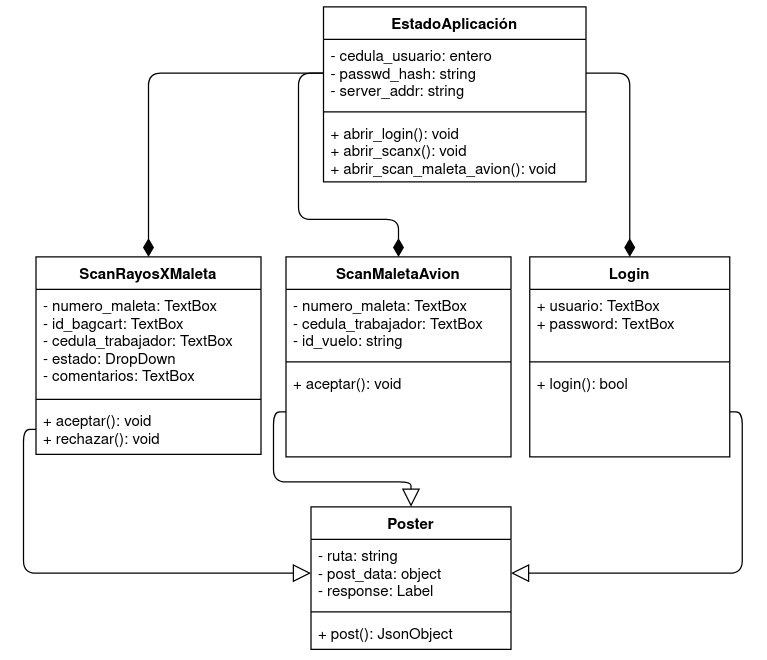

The diagram above was exported from draw.io. Its source (the exported page's mxGraphModel, read from the mxfile embedded in the PNG):
<mxGraphModel dx="1422" dy="746" grid="1" gridSize="10" guides="1" tooltips="1" connect="1" arrows="1" fold="1" page="1" pageScale="1" pageWidth="850" pageHeight="1100" math="0" shadow="0">
  <root>
    <mxCell id="IDwN7O8Up2uFOXrlHRo_-0" />
    <mxCell id="IDwN7O8Up2uFOXrlHRo_-1" parent="IDwN7O8Up2uFOXrlHRo_-0" />
    <mxCell id="MxqtkVu6BX-OdA4ohWVH-7" style="edgeStyle=orthogonalEdgeStyle;html=1;exitX=0.5;exitY=0;exitDx=0;exitDy=0;entryX=1;entryY=0.5;entryDx=0;entryDy=0;startArrow=diamondThin;startFill=1;endArrow=none;endFill=0;startSize=12;" parent="IDwN7O8Up2uFOXrlHRo_-1" source="pfEorN79vjI7Zn4pPc6C-0" target="MxqtkVu6BX-OdA4ohWVH-2" edge="1">
      <mxGeometry relative="1" as="geometry" />
    </mxCell>
    <mxCell id="pfEorN79vjI7Zn4pPc6C-0" value="Login" style="swimlane;fontStyle=1;align=center;verticalAlign=top;childLayout=stackLayout;horizontal=1;startSize=26;horizontalStack=0;resizeParent=1;resizeParentMax=0;resizeLast=0;collapsible=1;marginBottom=0;" parent="IDwN7O8Up2uFOXrlHRo_-1" vertex="1">
      <mxGeometry x="425" y="210" width="160" height="160" as="geometry" />
    </mxCell>
    <mxCell id="pfEorN79vjI7Zn4pPc6C-1" value="+ usuario: TextBox&#10;+ password: TextBox" style="text;strokeColor=none;fillColor=none;align=left;verticalAlign=top;spacingLeft=4;spacingRight=4;overflow=hidden;rotatable=0;points=[[0,0.5],[1,0.5]];portConstraint=eastwest;" parent="pfEorN79vjI7Zn4pPc6C-0" vertex="1">
      <mxGeometry y="26" width="160" height="54" as="geometry" />
    </mxCell>
    <mxCell id="pfEorN79vjI7Zn4pPc6C-2" value="" style="line;strokeWidth=1;fillColor=none;align=left;verticalAlign=middle;spacingTop=-1;spacingLeft=3;spacingRight=3;rotatable=0;labelPosition=right;points=[];portConstraint=eastwest;" parent="pfEorN79vjI7Zn4pPc6C-0" vertex="1">
      <mxGeometry y="80" width="160" height="8" as="geometry" />
    </mxCell>
    <mxCell id="pfEorN79vjI7Zn4pPc6C-3" value="+ login(): bool" style="text;strokeColor=none;fillColor=none;align=left;verticalAlign=top;spacingLeft=4;spacingRight=4;overflow=hidden;rotatable=0;points=[[0,0.5],[1,0.5]];portConstraint=eastwest;" parent="pfEorN79vjI7Zn4pPc6C-0" vertex="1">
      <mxGeometry y="88" width="160" height="72" as="geometry" />
    </mxCell>
    <mxCell id="MxqtkVu6BX-OdA4ohWVH-5" style="html=1;exitX=0.5;exitY=0;exitDx=0;exitDy=0;entryX=0;entryY=0.5;entryDx=0;entryDy=0;edgeStyle=orthogonalEdgeStyle;endArrow=none;endFill=0;startArrow=diamondThin;startFill=1;startSize=12;" parent="IDwN7O8Up2uFOXrlHRo_-1" source="pfEorN79vjI7Zn4pPc6C-4" target="MxqtkVu6BX-OdA4ohWVH-2" edge="1">
      <mxGeometry relative="1" as="geometry" />
    </mxCell>
    <mxCell id="pfEorN79vjI7Zn4pPc6C-4" value="ScanRayosXMaleta" style="swimlane;fontStyle=1;align=center;verticalAlign=top;childLayout=stackLayout;horizontal=1;startSize=26;horizontalStack=0;resizeParent=1;resizeParentMax=0;resizeLast=0;collapsible=1;marginBottom=0;" parent="IDwN7O8Up2uFOXrlHRo_-1" vertex="1">
      <mxGeometry x="30" y="210" width="180" height="158" as="geometry" />
    </mxCell>
    <mxCell id="pfEorN79vjI7Zn4pPc6C-5" value="- numero_maleta: TextBox&#10;- id_bagcart: TextBox&#10;- cedula_trabajador: TextBox&#10;- estado: DropDown&#10;- comentarios: TextBox" style="text;strokeColor=none;fillColor=none;align=left;verticalAlign=top;spacingLeft=4;spacingRight=4;overflow=hidden;rotatable=0;points=[[0,0.5],[1,0.5]];portConstraint=eastwest;" parent="pfEorN79vjI7Zn4pPc6C-4" vertex="1">
      <mxGeometry y="26" width="180" height="84" as="geometry" />
    </mxCell>
    <mxCell id="pfEorN79vjI7Zn4pPc6C-6" value="" style="line;strokeWidth=1;fillColor=none;align=left;verticalAlign=middle;spacingTop=-1;spacingLeft=3;spacingRight=3;rotatable=0;labelPosition=right;points=[];portConstraint=eastwest;" parent="pfEorN79vjI7Zn4pPc6C-4" vertex="1">
      <mxGeometry y="110" width="180" height="8" as="geometry" />
    </mxCell>
    <mxCell id="pfEorN79vjI7Zn4pPc6C-7" value="+ aceptar(): void&#10;+ rechazar(): void" style="text;strokeColor=none;fillColor=none;align=left;verticalAlign=top;spacingLeft=4;spacingRight=4;overflow=hidden;rotatable=0;points=[[0,0.5],[1,0.5]];portConstraint=eastwest;" parent="pfEorN79vjI7Zn4pPc6C-4" vertex="1">
      <mxGeometry y="118" width="180" height="40" as="geometry" />
    </mxCell>
    <mxCell id="MxqtkVu6BX-OdA4ohWVH-8" style="edgeStyle=orthogonalEdgeStyle;html=1;exitX=0.5;exitY=0;exitDx=0;exitDy=0;entryX=0;entryY=0.5;entryDx=0;entryDy=0;startArrow=diamondThin;startFill=1;endArrow=none;endFill=0;startSize=12;" parent="IDwN7O8Up2uFOXrlHRo_-1" source="IM5KoKdS-clFb9c746jx-0" target="MxqtkVu6BX-OdA4ohWVH-2" edge="1">
      <mxGeometry relative="1" as="geometry">
        <Array as="points">
          <mxPoint x="320" y="180" />
          <mxPoint x="240" y="180" />
          <mxPoint x="240" y="63" />
        </Array>
      </mxGeometry>
    </mxCell>
    <mxCell id="IM5KoKdS-clFb9c746jx-0" value="ScanMaletaAvion" style="swimlane;fontStyle=1;align=center;verticalAlign=top;childLayout=stackLayout;horizontal=1;startSize=26;horizontalStack=0;resizeParent=1;resizeParentMax=0;resizeLast=0;collapsible=1;marginBottom=0;" parent="IDwN7O8Up2uFOXrlHRo_-1" vertex="1">
      <mxGeometry x="230" y="210" width="180" height="160" as="geometry" />
    </mxCell>
    <mxCell id="IM5KoKdS-clFb9c746jx-1" value="- numero_maleta: TextBox&#10;- cedula_trabajador: TextBox&#10;- id_vuelo: string" style="text;strokeColor=none;fillColor=none;align=left;verticalAlign=top;spacingLeft=4;spacingRight=4;overflow=hidden;rotatable=0;points=[[0,0.5],[1,0.5]];portConstraint=eastwest;" parent="IM5KoKdS-clFb9c746jx-0" vertex="1">
      <mxGeometry y="26" width="180" height="54" as="geometry" />
    </mxCell>
    <mxCell id="IM5KoKdS-clFb9c746jx-2" value="" style="line;strokeWidth=1;fillColor=none;align=left;verticalAlign=middle;spacingTop=-1;spacingLeft=3;spacingRight=3;rotatable=0;labelPosition=right;points=[];portConstraint=eastwest;" parent="IM5KoKdS-clFb9c746jx-0" vertex="1">
      <mxGeometry y="80" width="180" height="8" as="geometry" />
    </mxCell>
    <mxCell id="IM5KoKdS-clFb9c746jx-3" value="+ aceptar(): void" style="text;strokeColor=none;fillColor=none;align=left;verticalAlign=top;spacingLeft=4;spacingRight=4;overflow=hidden;rotatable=0;points=[[0,0.5],[1,0.5]];portConstraint=eastwest;" parent="IM5KoKdS-clFb9c746jx-0" vertex="1">
      <mxGeometry y="88" width="180" height="72" as="geometry" />
    </mxCell>
    <mxCell id="MxqtkVu6BX-OdA4ohWVH-1" value="EstadoAplicación" style="swimlane;fontStyle=1;align=center;verticalAlign=top;childLayout=stackLayout;horizontal=1;startSize=26;horizontalStack=0;resizeParent=1;resizeParentMax=0;resizeLast=0;collapsible=1;marginBottom=0;" parent="IDwN7O8Up2uFOXrlHRo_-1" vertex="1">
      <mxGeometry x="260" y="10" width="210" height="140" as="geometry" />
    </mxCell>
    <mxCell id="MxqtkVu6BX-OdA4ohWVH-2" value="- cedula_usuario: entero&#10;- passwd_hash: string&#10;- server_addr: string" style="text;strokeColor=none;fillColor=none;align=left;verticalAlign=top;spacingLeft=4;spacingRight=4;overflow=hidden;rotatable=0;points=[[0,0.5],[1,0.5]];portConstraint=eastwest;" parent="MxqtkVu6BX-OdA4ohWVH-1" vertex="1">
      <mxGeometry y="26" width="210" height="54" as="geometry" />
    </mxCell>
    <mxCell id="MxqtkVu6BX-OdA4ohWVH-3" value="" style="line;strokeWidth=1;fillColor=none;align=left;verticalAlign=middle;spacingTop=-1;spacingLeft=3;spacingRight=3;rotatable=0;labelPosition=right;points=[];portConstraint=eastwest;" parent="MxqtkVu6BX-OdA4ohWVH-1" vertex="1">
      <mxGeometry y="80" width="210" height="8" as="geometry" />
    </mxCell>
    <mxCell id="MxqtkVu6BX-OdA4ohWVH-4" value="+ abrir_login(): void&#10;+ abrir_scanx(): void&#10;+ abrir_scan_maleta_avion(): void" style="text;strokeColor=none;fillColor=none;align=left;verticalAlign=top;spacingLeft=4;spacingRight=4;overflow=hidden;rotatable=0;points=[[0,0.5],[1,0.5]];portConstraint=eastwest;" parent="MxqtkVu6BX-OdA4ohWVH-1" vertex="1">
      <mxGeometry y="88" width="210" height="52" as="geometry" />
    </mxCell>
    <mxCell id="EMM7Eh_7RFGYnwKSx2mI-5" style="edgeStyle=orthogonalEdgeStyle;html=1;exitX=0.5;exitY=0;exitDx=0;exitDy=0;entryX=0;entryY=0.5;entryDx=0;entryDy=0;startArrow=block;startFill=0;endArrow=none;endFill=0;startSize=12;" parent="IDwN7O8Up2uFOXrlHRo_-1" source="EMM7Eh_7RFGYnwKSx2mI-0" target="IM5KoKdS-clFb9c746jx-3" edge="1">
      <mxGeometry relative="1" as="geometry" />
    </mxCell>
    <mxCell id="EMM7Eh_7RFGYnwKSx2mI-0" value="Poster" style="swimlane;fontStyle=1;align=center;verticalAlign=top;childLayout=stackLayout;horizontal=1;startSize=26;horizontalStack=0;resizeParent=1;resizeParentMax=0;resizeLast=0;collapsible=1;marginBottom=0;" parent="IDwN7O8Up2uFOXrlHRo_-1" vertex="1">
      <mxGeometry x="250" y="410" width="160" height="114" as="geometry" />
    </mxCell>
    <mxCell id="EMM7Eh_7RFGYnwKSx2mI-1" value="- ruta: string&#10;- post_data: object&#10;- response: Label" style="text;strokeColor=none;fillColor=none;align=left;verticalAlign=top;spacingLeft=4;spacingRight=4;overflow=hidden;rotatable=0;points=[[0,0.5],[1,0.5]];portConstraint=eastwest;" parent="EMM7Eh_7RFGYnwKSx2mI-0" vertex="1">
      <mxGeometry y="26" width="160" height="54" as="geometry" />
    </mxCell>
    <mxCell id="EMM7Eh_7RFGYnwKSx2mI-2" value="" style="line;strokeWidth=1;fillColor=none;align=left;verticalAlign=middle;spacingTop=-1;spacingLeft=3;spacingRight=3;rotatable=0;labelPosition=right;points=[];portConstraint=eastwest;" parent="EMM7Eh_7RFGYnwKSx2mI-0" vertex="1">
      <mxGeometry y="80" width="160" height="8" as="geometry" />
    </mxCell>
    <mxCell id="EMM7Eh_7RFGYnwKSx2mI-3" value="+ post(): JsonObject" style="text;strokeColor=none;fillColor=none;align=left;verticalAlign=top;spacingLeft=4;spacingRight=4;overflow=hidden;rotatable=0;points=[[0,0.5],[1,0.5]];portConstraint=eastwest;" parent="EMM7Eh_7RFGYnwKSx2mI-0" vertex="1">
      <mxGeometry y="88" width="160" height="26" as="geometry" />
    </mxCell>
    <mxCell id="EMM7Eh_7RFGYnwKSx2mI-4" style="edgeStyle=orthogonalEdgeStyle;html=1;exitX=0;exitY=0.5;exitDx=0;exitDy=0;entryX=0;entryY=0.5;entryDx=0;entryDy=0;startArrow=block;startFill=0;endArrow=none;endFill=0;startSize=12;" parent="IDwN7O8Up2uFOXrlHRo_-1" source="EMM7Eh_7RFGYnwKSx2mI-1" target="pfEorN79vjI7Zn4pPc6C-7" edge="1">
      <mxGeometry relative="1" as="geometry" />
    </mxCell>
    <mxCell id="EMM7Eh_7RFGYnwKSx2mI-6" style="edgeStyle=orthogonalEdgeStyle;html=1;exitX=1;exitY=0.5;exitDx=0;exitDy=0;entryX=1;entryY=0.5;entryDx=0;entryDy=0;startArrow=block;startFill=0;endArrow=none;endFill=0;startSize=12;" parent="IDwN7O8Up2uFOXrlHRo_-1" source="EMM7Eh_7RFGYnwKSx2mI-1" target="pfEorN79vjI7Zn4pPc6C-3" edge="1">
      <mxGeometry relative="1" as="geometry" />
    </mxCell>
  </root>
</mxGraphModel>